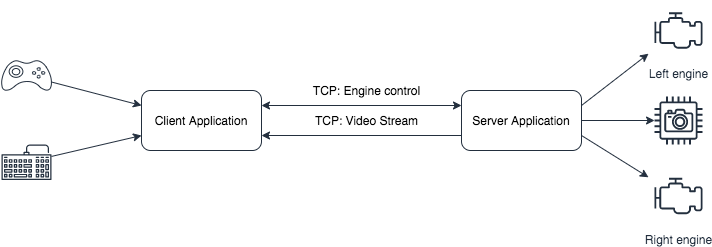

The diagram above was exported from draw.io. Its source (the exported page's mxGraphModel, read from the mxfile embedded in the PNG):
<mxGraphModel dx="946" dy="616" grid="1" gridSize="10" guides="1" tooltips="1" connect="1" arrows="1" fold="1" page="1" pageScale="1" pageWidth="413" pageHeight="291" math="0" shadow="0">
  <root>
    <mxCell id="0" />
    <mxCell id="1" parent="0" />
    <mxCell id="gFfUgx3UVNb0s7KkR_q0-1" value="Client Application" style="rounded=1;whiteSpace=wrap;html=1;fillColor=none;strokeColor=#232F3E;" parent="1" vertex="1">
      <mxGeometry x="190" y="120" width="120" height="60" as="geometry" />
    </mxCell>
    <mxCell id="gFfUgx3UVNb0s7KkR_q0-2" value="Server Application" style="rounded=1;whiteSpace=wrap;html=1;fillColor=none;strokeColor=#232F3E;" parent="1" vertex="1">
      <mxGeometry x="510" y="120" width="120" height="60" as="geometry" />
    </mxCell>
    <mxCell id="gFfUgx3UVNb0s7KkR_q0-3" value="" style="endArrow=classic;startArrow=classic;html=1;exitX=1;exitY=0.25;exitDx=0;exitDy=0;entryX=0;entryY=0.25;entryDx=0;entryDy=0;strokeColor=#232F3E;" parent="1" source="gFfUgx3UVNb0s7KkR_q0-1" target="gFfUgx3UVNb0s7KkR_q0-2" edge="1">
      <mxGeometry width="50" height="50" relative="1" as="geometry">
        <mxPoint x="420" y="300" as="sourcePoint" />
        <mxPoint x="470" y="250" as="targetPoint" />
      </mxGeometry>
    </mxCell>
    <mxCell id="gFfUgx3UVNb0s7KkR_q0-4" value="TCP: Engine control" style="text;html=1;align=center;verticalAlign=middle;resizable=0;points=[];autosize=1;" parent="1" vertex="1">
      <mxGeometry x="355" y="110" width="120" height="20" as="geometry" />
    </mxCell>
    <mxCell id="gFfUgx3UVNb0s7KkR_q0-5" value="" style="endArrow=classic;html=1;entryX=1;entryY=0.75;entryDx=0;entryDy=0;exitX=0;exitY=0.75;exitDx=0;exitDy=0;strokeColor=#232F3E;" parent="1" source="gFfUgx3UVNb0s7KkR_q0-2" target="gFfUgx3UVNb0s7KkR_q0-1" edge="1">
      <mxGeometry width="50" height="50" relative="1" as="geometry">
        <mxPoint x="420" y="300" as="sourcePoint" />
        <mxPoint x="470" y="250" as="targetPoint" />
      </mxGeometry>
    </mxCell>
    <mxCell id="gFfUgx3UVNb0s7KkR_q0-6" value="TCP: Video Stream" style="text;html=1;align=center;verticalAlign=middle;resizable=0;points=[];autosize=1;strokeColor=none;" parent="1" vertex="1">
      <mxGeometry x="355" y="140" width="120" height="20" as="geometry" />
    </mxCell>
    <mxCell id="gFfUgx3UVNb0s7KkR_q0-7" value="" style="fontColor=#0066CC;verticalAlign=top;verticalLabelPosition=bottom;labelPosition=center;align=center;html=1;outlineConnect=0;fillColor=none;strokeColor=#232F3E;gradientColor=none;gradientDirection=north;strokeWidth=2;shape=mxgraph.networks.gamepad;" parent="1" vertex="1">
      <mxGeometry x="50" y="90" width="50" height="30" as="geometry" />
    </mxCell>
    <mxCell id="gFfUgx3UVNb0s7KkR_q0-8" value="" style="pointerEvents=1;shadow=0;dashed=0;html=1;strokeColor=none;fillColor=#232F3E;aspect=fixed;labelPosition=center;verticalLabelPosition=bottom;verticalAlign=top;align=center;outlineConnect=0;shape=mxgraph.vvd.keyboard;" parent="1" vertex="1">
      <mxGeometry x="50" y="174" width="50" height="35.5" as="geometry" />
    </mxCell>
    <mxCell id="gFfUgx3UVNb0s7KkR_q0-9" value="" style="outlineConnect=0;fontColor=#232F3E;gradientColor=none;fillColor=#232F3E;strokeColor=none;dashed=0;verticalLabelPosition=bottom;verticalAlign=top;align=center;html=1;fontSize=12;fontStyle=0;aspect=fixed;pointerEvents=1;shape=mxgraph.aws4.camera;" parent="1" vertex="1">
      <mxGeometry x="703" y="126" width="48" height="48" as="geometry" />
    </mxCell>
    <mxCell id="gFfUgx3UVNb0s7KkR_q0-12" value="Left engine" style="outlineConnect=0;fontColor=#232F3E;gradientColor=none;strokeColor=#232F3E;fillColor=none;dashed=0;verticalLabelPosition=bottom;verticalAlign=top;align=center;html=1;fontSize=12;fontStyle=0;aspect=fixed;shape=mxgraph.aws4.resourceIcon;resIcon=mxgraph.aws4.emr_engine;" parent="1" vertex="1">
      <mxGeometry x="697" y="30" width="60" height="60" as="geometry" />
    </mxCell>
    <mxCell id="gFfUgx3UVNb0s7KkR_q0-13" value="Right&amp;nbsp;engine" style="outlineConnect=0;fontColor=#232F3E;gradientColor=none;strokeColor=#232F3E;fillColor=none;dashed=0;verticalLabelPosition=bottom;verticalAlign=top;align=center;html=1;fontSize=12;fontStyle=0;aspect=fixed;shape=mxgraph.aws4.resourceIcon;resIcon=mxgraph.aws4.emr_engine;" parent="1" vertex="1">
      <mxGeometry x="697" y="195.5" width="60" height="60" as="geometry" />
    </mxCell>
    <mxCell id="gFfUgx3UVNb0s7KkR_q0-15" value="" style="endArrow=classic;html=1;exitX=1;exitY=0.25;exitDx=0;exitDy=0;strokeColor=#232F3E;" parent="1" source="gFfUgx3UVNb0s7KkR_q0-2" target="gFfUgx3UVNb0s7KkR_q0-12" edge="1">
      <mxGeometry width="50" height="50" relative="1" as="geometry">
        <mxPoint x="420" y="210" as="sourcePoint" />
        <mxPoint x="470" y="160" as="targetPoint" />
      </mxGeometry>
    </mxCell>
    <mxCell id="gFfUgx3UVNb0s7KkR_q0-16" value="" style="endArrow=classic;html=1;exitX=1;exitY=0.75;exitDx=0;exitDy=0;strokeColor=#232F3E;" parent="1" source="gFfUgx3UVNb0s7KkR_q0-2" target="gFfUgx3UVNb0s7KkR_q0-13" edge="1">
      <mxGeometry width="50" height="50" relative="1" as="geometry">
        <mxPoint x="640" y="145" as="sourcePoint" />
        <mxPoint x="698" y="135.11363636363637" as="targetPoint" />
      </mxGeometry>
    </mxCell>
    <mxCell id="gFfUgx3UVNb0s7KkR_q0-17" value="" style="endArrow=classic;html=1;exitX=1;exitY=0.5;exitDx=0;exitDy=0;strokeColor=#232F3E;" parent="1" source="gFfUgx3UVNb0s7KkR_q0-2" target="gFfUgx3UVNb0s7KkR_q0-9" edge="1">
      <mxGeometry width="50" height="50" relative="1" as="geometry">
        <mxPoint x="640.96" y="167.01999999999998" as="sourcePoint" />
        <mxPoint x="698" y="214.84604779411768" as="targetPoint" />
      </mxGeometry>
    </mxCell>
    <mxCell id="gFfUgx3UVNb0s7KkR_q0-18" value="" style="endArrow=classic;html=1;entryX=0;entryY=0.25;entryDx=0;entryDy=0;strokeColor=#232F3E;" parent="1" source="gFfUgx3UVNb0s7KkR_q0-7" target="gFfUgx3UVNb0s7KkR_q0-1" edge="1">
      <mxGeometry width="50" height="50" relative="1" as="geometry">
        <mxPoint x="420" y="210" as="sourcePoint" />
        <mxPoint x="470" y="160" as="targetPoint" />
      </mxGeometry>
    </mxCell>
    <mxCell id="gFfUgx3UVNb0s7KkR_q0-19" value="" style="endArrow=classic;html=1;entryX=0;entryY=0.75;entryDx=0;entryDy=0;strokeColor=#232F3E;" parent="1" source="gFfUgx3UVNb0s7KkR_q0-8" target="gFfUgx3UVNb0s7KkR_q0-1" edge="1">
      <mxGeometry width="50" height="50" relative="1" as="geometry">
        <mxPoint x="420" y="210" as="sourcePoint" />
        <mxPoint x="470" y="160" as="targetPoint" />
      </mxGeometry>
    </mxCell>
  </root>
</mxGraphModel>